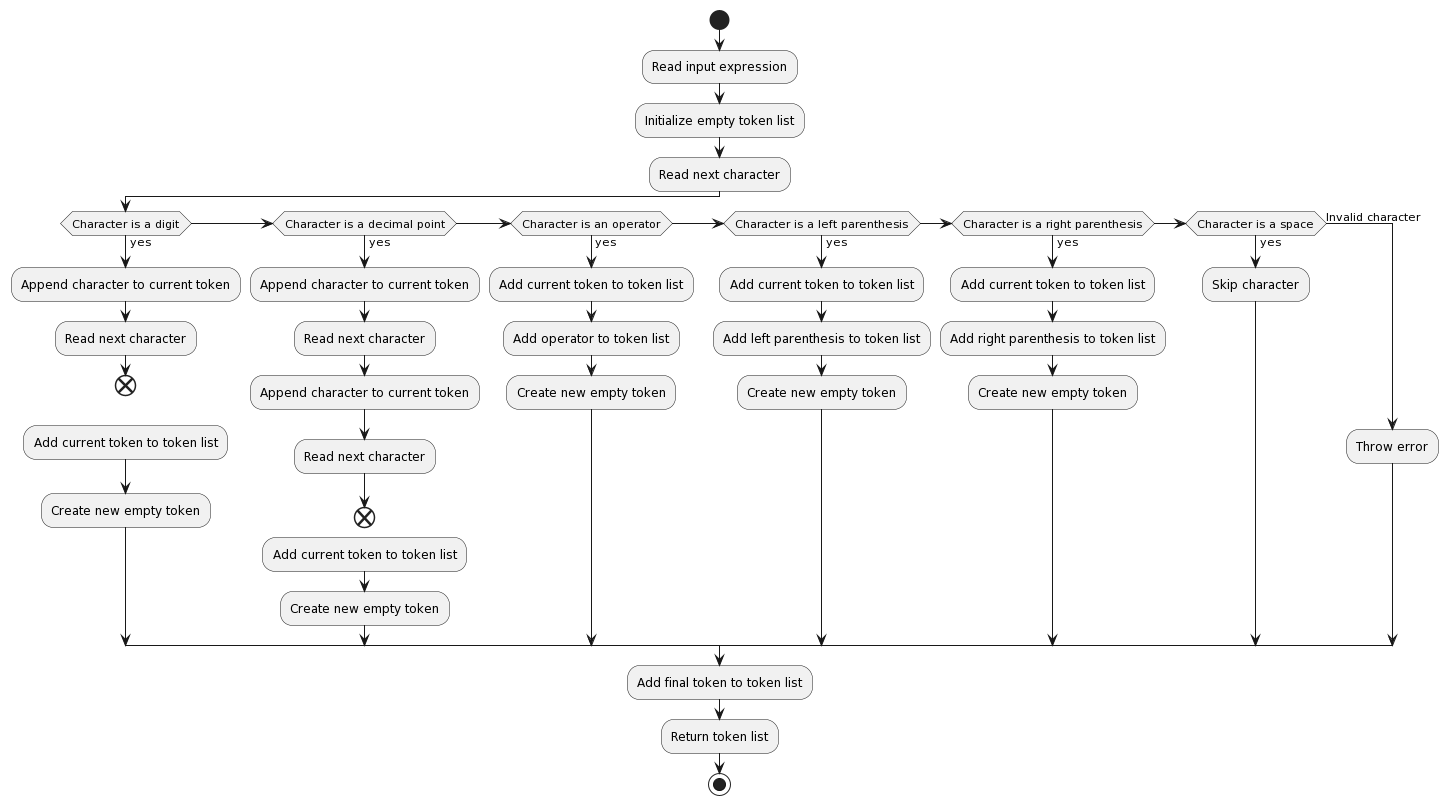

The diagram above was rendered by PlantUML. Its source (embedded in the PNG):
@startuml
start

:Read input expression;
:Initialize empty token list;

'repeat while (More input to read)
  :Read next character;
  if (Character is a digit) then (yes)
    'repeat while (Next character is also a digit)
      :Append character to current token;
      :Read next character;
    end
    :Add current token to token list;
    :Create new empty token;
  else if (Character is a decimal point) then (yes)
    :Append character to current token;
    :Read next character;
    'repeat while (Next character is a digit)
      :Append character to current token;
      :Read next character;
    end
    :Add current token to token list;
    :Create new empty token;
  else if (Character is an operator) then (yes)
    :Add current token to token list;
    :Add operator to token list;
    :Create new empty token;
  else if (Character is a left parenthesis) then (yes)
    :Add current token to token list;
    :Add left parenthesis to token list;
    :Create new empty token;
  else if (Character is a right parenthesis) then (yes)
    :Add current token to token list;
    :Add right parenthesis to token list;
    :Create new empty token;
  else if (Character is a space) then (yes)
    :Skip character;
  else (Invalid character)
    :Throw error;
  endif
'repeat while (More input to read)

:Add final token to token list;
:Return token list;

stop
@enduml